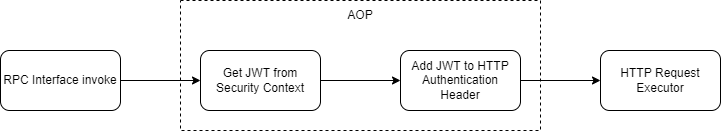

The diagram above was exported from draw.io. Its source (the exported page's mxGraphModel, read from the mxfile embedded in the PNG):
<mxGraphModel dx="585" dy="1142" grid="1" gridSize="10" guides="1" tooltips="1" connect="1" arrows="1" fold="1" page="1" pageScale="1" pageWidth="1654" pageHeight="2336" math="0" shadow="0">
  <root>
    <mxCell id="0" />
    <mxCell id="1" parent="0" />
    <mxCell id="9" value="" style="rounded=0;whiteSpace=wrap;html=1;dashed=1;" vertex="1" parent="1">
      <mxGeometry x="540" y="500" width="360" height="130" as="geometry" />
    </mxCell>
    <mxCell id="4" value="" style="edgeStyle=none;html=1;" edge="1" parent="1" source="2" target="3">
      <mxGeometry relative="1" as="geometry" />
    </mxCell>
    <mxCell id="2" value="RPC Interface invoke" style="rounded=1;whiteSpace=wrap;html=1;" vertex="1" parent="1">
      <mxGeometry x="360" y="550" width="120" height="60" as="geometry" />
    </mxCell>
    <mxCell id="6" value="" style="edgeStyle=none;html=1;" edge="1" parent="1" source="3" target="5">
      <mxGeometry relative="1" as="geometry" />
    </mxCell>
    <mxCell id="3" value="Get JWT from Security Context" style="rounded=1;whiteSpace=wrap;html=1;" vertex="1" parent="1">
      <mxGeometry x="560" y="550" width="120" height="60" as="geometry" />
    </mxCell>
    <mxCell id="8" value="" style="edgeStyle=none;html=1;" edge="1" parent="1" source="5" target="7">
      <mxGeometry relative="1" as="geometry" />
    </mxCell>
    <mxCell id="5" value="&lt;span&gt;Add JWT to HTTP Authentication Header&lt;/span&gt;" style="rounded=1;whiteSpace=wrap;html=1;" vertex="1" parent="1">
      <mxGeometry x="760" y="550" width="120" height="60" as="geometry" />
    </mxCell>
    <mxCell id="7" value="HTTP Request Executor" style="rounded=1;whiteSpace=wrap;html=1;" vertex="1" parent="1">
      <mxGeometry x="960" y="550" width="120" height="60" as="geometry" />
    </mxCell>
    <mxCell id="10" value="AOP" style="text;html=1;strokeColor=none;fillColor=none;align=center;verticalAlign=middle;whiteSpace=wrap;rounded=0;dashed=1;" vertex="1" parent="1">
      <mxGeometry x="690" y="500" width="60" height="30" as="geometry" />
    </mxCell>
  </root>
</mxGraphModel>